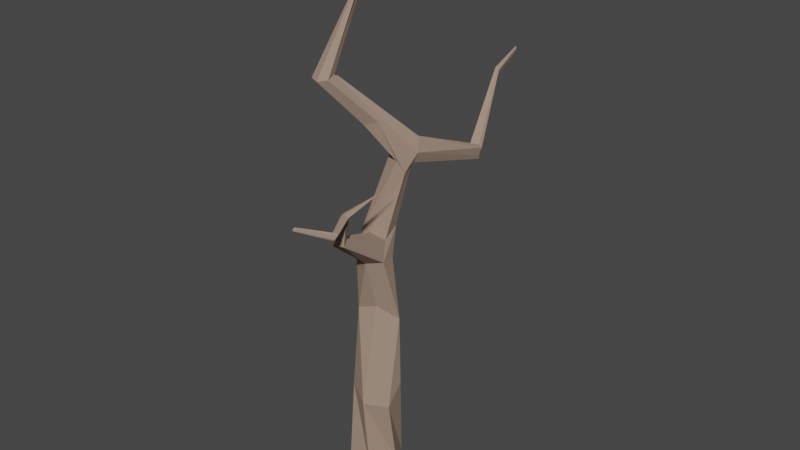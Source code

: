 # Source: deadtree2.blend  (saved by Blender 3.6.11; exported with 4.5.12 LTS)
import bpy
from mathutils import Matrix  # noqa: F401  (used for matrix-valued properties, if any)

bpy.ops.wm.read_factory_settings(use_empty=True)
scene = bpy.context.scene
scene.name = 'Scene'

# ---- collections
col_collection = bpy.data.collections.new('Collection'); scene.collection.children.link(col_collection)

# ---- materials (node trees are filled in below, after node groups)
mat_branch = bpy.data.materials.new('Branch')
mat_branch.use_transparent_shadow = False

# ---- material node trees
mat_branch.use_nodes = True; mat_branch.node_tree.nodes.clear()
_N = mat_branch.node_tree.nodes; _L = mat_branch.node_tree.links
n0 = _N.new('ShaderNodeBsdfPrincipled'); n0.name = 'Principled BSDF'; n0.location = (10, 300)
n0.distribution = 'GGX'
n0.subsurface_method = 'RANDOM_WALK_SKIN'
n0.inputs[0].default_value = (0.3506, 0.2485, 0.187, 1.0)
n0.inputs[2].default_value = 1.0
n0.inputs[3].default_value = 1.45
n0.inputs[13].default_value = 0.2808
n0.inputs[27].default_value = (0.0, 0.0, 0.0, 1.0)
n0.inputs[28].default_value = 1.0
n1 = _N.new('ShaderNodeOutputMaterial'); n1.name = 'Material Output'; n1.location = (300, 300)
_L.new(n0.outputs[0], n1.inputs[0])
n1.is_active_output = True

# ---- world
world_world = bpy.data.worlds.new('World'); scene.world = world_world
world_world.use_nodes = True; world_world.node_tree.nodes.clear()
_N = world_world.node_tree.nodes; _L = world_world.node_tree.links
n0 = _N.new('ShaderNodeOutputWorld'); n0.name = 'World Output'; n0.location = (300, 300)
n1 = _N.new('ShaderNodeBackground'); n1.name = 'Background'; n1.location = (10, 300)
n1.inputs[0].default_value = (0.05088, 0.05088, 0.05088, 1.0)
_L.new(n1.outputs[0], n0.inputs[0])
n0.is_active_output = True
world_world.color = (0.05088, 0.05088, 0.05088)
world_world.use_sun_shadow = False
world_world.sun_shadow_jitter_overblur = 0.0

# ---- meshes
me_cylinder = bpy.data.meshes.new('Cylinder')
me_cylinder.from_pydata([(-0.4501, 0.8416, -0.2984), (0.2663, 0.7607, 3.535), (0.4564, 0.8814, 0.122), (0.9701, 0.2118, 3.629), (0.9065, 0.03976, 0.4204), (0.9993, -0.4484, 2.952), (0.4501, -0.8416, 0.2984), (0.2675, -0.9348, 3.04), (-0.4564, -0.8814, -0.122), (-0.4649, -0.5733, 3.376), (-0.9065, -0.03976, -0.4204), (-0.4655, 0.2744, 3.623), (0.4789, 0.7259, 5.923), (0.9066, 0.2291, 6.142), (0.3711, -0.3052, 6.678), (-0.2693, -0.4656, 6.474), (-0.6969, 0.03114, 6.256), (-0.4842, 0.6883, 6.241), (0.77, 0.04799, 8.505), (0.8718, -0.5178, 8.567), (0.4342, -0.8948, 8.541), (-0.1051, -0.7061, 8.452), (-0.2069, -0.1403, 8.39), (0.2307, 0.2367, 8.416), (1.119, 0.5755, 11.75), (1.155, 0.1905, 11.52), (0.9731, 0.01335, 11.94), (0.5666, 0.1761, 12.05), (0.3418, 0.5159, 11.72), (0.7602, 0.694, 11.64), (-0.06063, -1.547, 14.94), (-0.01621, -1.871, 14.84), (-0.2868, -2.07, 14.79), (-0.6018, -1.945, 14.82), (-0.6462, -1.621, 14.92), (-0.3756, -1.422, 14.98), (0.05227, -0.3891, 17.51), (0.122, -0.5636, 17.54), (0.0528, -0.5195, 17.65), (-0.01747, -0.4134, 17.44), (-0.1418, -0.3746, 17.34), (-0.01842, -0.2286, 17.4), (-0.6352, 0.05339, 18.91), (-0.6269, 0.009815, 18.91), (-0.6794, -0.05379, 18.94), (-0.7213, -0.03926, 18.93), (-0.7296, 0.004318, 18.93), (-0.696, 0.03336, 18.93), (1.291, 0.6723, 12.66), (1.332, 0.6142, 12.13), (-0.05839, -0.6082, 13.3), (0.6925, 0.5953, 12.44), (0.7171, -0.5342, 13.33), (0.3517, -0.7719, 13.22), (-0.436, -0.3758, 18.28), (-0.5436, -0.2679, 18.23), (-0.07921, -0.2848, 17.91), (-0.1096, -0.442, 17.86), (-0.373, -0.1428, 18.01), (-0.08507, -0.1771, 17.78), (1.89, 3.08, 11.25), (1.741, 3.087, 11.33), (1.93, 2.994, 11.4), (2.049, 2.976, 11.72), (1.675, 2.82, 11.74), (1.884, 3.04, 11.77), (1.493, 4.485, 13.69), (1.425, 4.438, 13.68), (1.565, 4.456, 13.66), (1.634, 4.371, 13.87), (1.5, 4.36, 13.93), (1.553, 4.399, 13.93), (1.415, 5.616, 14.18), (1.381, 5.592, 14.17), (1.452, 5.601, 14.16), (1.476, 5.561, 14.29), (1.419, 5.553, 14.3), (1.446, 5.573, 14.3), (-0.2638, 0.1752, 9.489), (0.1851, 0.5019, 9.581), (0.1819, -0.3504, 9.371), (-0.2387, -0.3902, 9.158), (0.7073, 0.3064, 9.56), (0.7325, -0.259, 9.229), (0.8002, -2.534, 9.981), (0.932, -2.403, 9.918), (0.6175, -2.533, 9.908), (0.5307, -2.255, 10.08), (0.8474, -2.15, 10.09), (0.5706, -2.187, 10.02), (1.08, -2.475, 11.08), (1.16, -2.413, 10.99), (0.9557, -2.514, 11.04), (0.8726, -2.297, 11.04), (1.08, -2.21, 11.0), (0.9242, -2.238, 11.06), (1.642, -1.727, 11.63), (1.662, -1.722, 11.62), (1.62, -1.729, 11.62), (1.617, -1.688, 11.61), (1.658, -1.683, 11.61), (1.639, -1.679, 11.61), (0.8036, -0.5436, 18.54), (0.7805, -0.4894, 18.53), (0.769, -0.5917, 18.53), (0.7267, -0.4273, 18.56), (0.7429, -0.3842, 18.55), (0.7131, -0.3479, 18.54), (0.9415, -0.04989, 19.12), (0.9277, -0.01754, 19.12), (0.9209, -0.07856, 19.12), (0.8956, 0.01954, 19.14), (0.9053, 0.04528, 19.13), (0.8875, 0.06696, 19.13), (1.065, -2.42, 10.83), (0.9899, -2.441, 10.78), (0.86, -2.229, 10.88), (0.9963, -2.231, 10.89), (0.8551, -2.515, 10.85), (0.7837, -2.311, 10.91), (1.459, -3.343, 10.74), (1.508, -3.267, 10.85), (1.431, -3.265, 10.92), (1.34, -3.306, 10.89), (1.408, -3.378, 10.71), (1.292, -3.392, 10.76), (0.799, -4.268, 11.19), (0.8074, -4.234, 11.25), (0.7607, -4.236, 11.27), (0.7204, -4.255, 11.24), (0.7787, -4.285, 11.16), (0.715, -4.293, 11.17), (1.798, -1.215, 11.82), (1.808, -1.213, 11.82), (1.788, -1.216, 11.82), (1.786, -1.197, 11.82), (1.806, -1.195, 11.82), (1.797, -1.193, 11.82)], [], [(0, 1, 3, 2), (2, 3, 5, 4), (4, 5, 7, 6), (6, 7, 9, 8), (11, 9, 16, 17), (8, 9, 11, 10), (10, 11, 1, 0), (0, 2, 4, 6, 8, 10), (12, 17, 23, 18), (3, 1, 12, 13), (7, 5, 14, 15), (1, 11, 17, 12), (9, 7, 15, 16), (5, 3, 13, 14), (79, 78, 28, 29), (16, 15, 21, 22), (14, 13, 19, 20), (17, 16, 22, 23), (15, 14, 20, 21), (13, 12, 18, 19), (49, 48, 35, 30), (81, 80, 26, 27), (83, 82, 24, 25), (82, 79, 29, 24), (78, 81, 27, 28), (80, 83, 25, 26), (35, 34, 40, 41), (51, 50, 33, 34), (53, 52, 31, 32), (48, 51, 34, 35), (50, 53, 32, 33), (52, 49, 30, 31), (55, 54, 45, 46), (33, 32, 38, 39), (31, 30, 36, 37), (30, 35, 41, 36), (34, 33, 39, 40), (32, 31, 37, 38), (43, 42, 47, 46, 45, 44), (57, 56, 43, 44), (58, 55, 46, 47), (54, 57, 44, 45), (56, 59, 42, 43), (59, 58, 47, 42), (25, 24, 49, 52), (27, 26, 53, 50), (49, 24, 62, 63), (26, 25, 52, 53), (28, 27, 50, 51), (28, 51, 64, 61), (36, 41, 58, 59), (56, 57, 105, 106), (39, 38, 57, 54), (41, 40, 55, 58), (36, 59, 107, 103), (40, 39, 54, 55), (60, 61, 67, 66), (63, 62, 68, 69), (48, 49, 63, 65), (29, 28, 61, 60), (24, 29, 60, 62), (51, 48, 65, 64), (68, 66, 72, 74), (67, 70, 76, 73), (64, 65, 71, 70), (61, 64, 70, 67), (62, 60, 66, 68), (65, 63, 69, 71), (72, 73, 76, 77), (74, 72, 77, 75), (71, 69, 75, 77), (69, 68, 74, 75), (66, 67, 73, 72), (70, 71, 77, 76), (83, 80, 89, 88), (22, 21, 81, 78), (18, 23, 79, 82), (19, 18, 82, 83), (80, 81, 87, 89), (23, 22, 78, 79), (117, 116, 95, 94), (91, 90, 122, 121), (20, 19, 85, 84), (19, 83, 88, 85), (81, 21, 86, 87), (21, 20, 84, 86), (93, 92, 98, 99), (95, 93, 99, 101), (114, 117, 94, 91), (92, 118, 125, 123), (116, 119, 93, 95), (119, 118, 92, 93), (97, 100, 136, 133), (100, 101, 137, 136), (90, 91, 97, 96), (94, 95, 101, 100), (91, 94, 100, 97), (92, 90, 96, 98), (103, 107, 113, 109), (106, 105, 111, 112), (37, 36, 103, 102), (38, 37, 102, 104), (59, 56, 106, 107), (57, 38, 104, 105), (108, 109, 113, 112), (110, 108, 112, 111), (105, 104, 110, 111), (102, 103, 109, 108), (107, 106, 112, 113), (104, 102, 108, 110), (87, 86, 118, 119), (89, 87, 119, 116), (86, 84, 115, 118), (85, 88, 117, 114), (84, 85, 114, 115), (88, 89, 116, 117), (124, 120, 126, 130), (121, 122, 128, 127), (115, 114, 120, 124), (114, 91, 121, 120), (118, 115, 124, 125), (90, 92, 123, 122), (130, 126, 127, 128), (131, 130, 128, 129), (123, 125, 131, 129), (122, 123, 129, 128), (120, 121, 127, 126), (125, 124, 130, 131), (132, 133, 136, 137), (134, 132, 137, 135), (98, 96, 132, 134), (101, 99, 135, 137), (99, 98, 134, 135), (96, 97, 133, 132)])
_uv = me_cylinder.uv_layers.new(name='UVMap')
_uv.uv.foreach_set('vector', [1.0, 0.5, 1.0, 1.0, 0.8333, 1.0, 0.8333, 0.5, 0.8333, 0.5, 0.8333, 1.0, 0.6667, 1.0, 0.6667, 0.5, 0.6667, 0.5, 0.6667, 1.0, 0.5, 1.0, 0.5, 0.5, 0.5, 0.5, 0.5, 1.0, 0.3333, 1.0, 0.3333, 0.5, 0.1667, 1.0, 0.3333, 1.0, 0.3333, 1.0, 0.1667, 1.0, 0.3333, 0.5, 0.3333, 1.0, 0.1667, 1.0, 0.1667, 0.5, 0.1667, 0.5, 0.1667, 1.0, -8.941e-08, 1.0, -8.941e-08, 0.5, 0.75, 0.49, 0.9578, 0.37, 0.9578, 0.13, 0.75, 0.01, 0.5422, 0.13, 0.5422, 0.37, -8.941e-08, 1.0, 0.1667, 1.0, 0.1667, 1.0, -8.941e-08, 1.0, 0.8333, 1.0, 1.0, 1.0, 1.0, 1.0, 0.8333, 1.0, 0.5, 1.0, 0.6667, 1.0, 0.6667, 1.0, 0.5, 1.0, -8.941e-08, 1.0, 0.1667, 1.0, 0.1667, 1.0, -8.941e-08, 1.0, 0.3333, 1.0, 0.5, 1.0, 0.5, 1.0, 0.3333, 1.0, 0.6667, 1.0, 0.8333, 1.0, 0.8333, 1.0, 0.6667, 1.0, 0.1667, 1.0, 0.3333, 1.0, 0.3333, 1.0, 0.1667, 1.0, 0.3333, 1.0, 0.5, 1.0, 0.5, 1.0, 0.3333, 1.0, 0.6667, 1.0, 0.8333, 1.0, 0.8333, 1.0, 0.6667, 1.0, 0.1667, 1.0, 0.3333, 1.0, 0.3333, 1.0, 0.1667, 1.0, 0.5, 1.0, 0.6667, 1.0, 0.6667, 1.0, 0.5, 1.0, 0.8333, 1.0, 1.0, 1.0, 1.0, 1.0, 0.8333, 1.0, -8.941e-08, 1.0, 0.1667, 1.0, 0.1667, 1.0, -8.941e-08, 1.0, 0.5, 1.0, 0.6667, 1.0, 0.6667, 1.0, 0.5, 1.0, 0.8333, 1.0, 1.0, 1.0, 1.0, 1.0, 0.8333, 1.0, -8.941e-08, 1.0, 0.1667, 1.0, 0.1667, 1.0, -8.941e-08, 1.0, 0.3333, 1.0, 0.5, 1.0, 0.5, 1.0, 0.3333, 1.0, 0.6667, 1.0, 0.8333, 1.0, 0.8333, 1.0, 0.6667, 1.0, 0.1667, 1.0, 0.3333, 1.0, 0.3333, 1.0, 0.1667, 1.0, 0.3333, 1.0, 0.5, 1.0, 0.5, 1.0, 0.3333, 1.0, 0.6667, 1.0, 0.8333, 1.0, 0.8333, 1.0, 0.6667, 1.0, 0.1667, 1.0, 0.3333, 1.0, 0.3333, 1.0, 0.1667, 1.0, 0.5, 1.0, 0.6667, 1.0, 0.6667, 1.0, 0.5, 1.0, 0.8333, 1.0, 1.0, 1.0, 1.0, 1.0, 0.8333, 1.0, 0.3333, 1.0, 0.5, 1.0, 0.5, 1.0, 0.3333, 1.0, 0.5, 1.0, 0.6667, 1.0, 0.6667, 1.0, 0.5, 1.0, 0.8333, 1.0, 1.0, 1.0, 1.0, 1.0, 0.8333, 1.0, -8.941e-08, 1.0, 0.1667, 1.0, 0.1667, 1.0, -8.941e-08, 1.0, 0.3333, 1.0, 0.5, 1.0, 0.5, 1.0, 0.3333, 1.0, 0.6667, 1.0, 0.8333, 1.0, 0.8333, 1.0, 0.6667, 1.0, 0.4578, 0.37, 0.25, 0.49, 0.04215, 0.37, 0.04215, 0.13, 0.25, 0.01, 0.4578, 0.13, 0.6667, 1.0, 0.8333, 1.0, 0.8333, 1.0, 0.6667, 1.0, 0.1667, 1.0, 0.3333, 1.0, 0.3333, 1.0, 0.1667, 1.0, 0.5, 1.0, 0.6667, 1.0, 0.6667, 1.0, 0.5, 1.0, 0.8333, 1.0, 1.0, 1.0, 1.0, 1.0, 0.8333, 1.0, -8.941e-08, 1.0, 0.1667, 1.0, 0.1667, 1.0, -8.941e-08, 1.0, 0.8333, 1.0, 1.0, 1.0, 1.0, 1.0, 0.8333, 1.0, 0.5, 1.0, 0.6667, 1.0, 0.6667, 1.0, 0.5, 1.0, 1.0, 1.0, 1.0, 1.0, 1.0, 1.0, 1.0, 1.0, 0.6667, 1.0, 0.8333, 1.0, 0.8333, 1.0, 0.6667, 1.0, 0.3333, 1.0, 0.5, 1.0, 0.5, 1.0, 0.3333, 1.0, 0.3333, 1.0, 0.3333, 1.0, 0.3333, 1.0, 0.3333, 1.0, -8.941e-08, 1.0, 0.1667, 1.0, 0.1667, 1.0, -8.941e-08, 1.0, 0.8333, 1.0, 0.6667, 1.0, 0.6667, 1.0, 0.8333, 1.0, 0.5, 1.0, 0.6667, 1.0, 0.6667, 1.0, 0.5, 1.0, 0.1667, 1.0, 0.3333, 1.0, 0.3333, 1.0, 0.1667, 1.0, -8.941e-08, 1.0, -8.941e-08, 1.0, -8.941e-08, 1.0, -8.941e-08, 1.0, 0.3333, 1.0, 0.5, 1.0, 0.5, 1.0, 0.3333, 1.0, 0.1667, 1.0, 0.3333, 1.0, 0.3333, 1.0, 0.1667, 1.0, 1.0, 1.0, 1.0, 1.0, 1.0, 1.0, 1.0, 1.0, 0.1667, 1.0, -8.941e-08, 1.0, -8.941e-08, 1.0, 0.1667, 1.0, 0.1667, 1.0, 0.3333, 1.0, 0.3333, 1.0, 0.1667, 1.0, -8.941e-08, 1.0, 0.1667, 1.0, 0.1667, 1.0, -8.941e-08, 1.0, 0.3333, 1.0, 0.1667, 1.0, 0.1667, 1.0, 0.3333, 1.0, -8.941e-08, 1.0, 0.1667, 1.0, 0.1667, 1.0, -8.941e-08, 1.0, 0.3333, 1.0, 0.3333, 1.0, 0.3333, 1.0, 0.3333, 1.0, 0.3333, 1.0, 0.1667, 1.0, 0.1667, 1.0, 0.3333, 1.0, 0.3333, 1.0, 0.3333, 1.0, 0.3333, 1.0, 0.3333, 1.0, -8.941e-08, 1.0, 0.1667, 1.0, 0.1667, 1.0, -8.941e-08, 1.0, 0.1667, 1.0, -8.941e-08, 1.0, -8.941e-08, 1.0, 0.1667, 1.0, 0.1667, 1.0, 0.3333, 1.0, 0.3333, 1.0, 0.1667, 1.0, -8.941e-08, 1.0, 0.1667, 1.0, 0.1667, 1.0, -8.941e-08, 1.0, 0.1667, 1.0, -8.941e-08, 1.0, -8.941e-08, 1.0, 0.1667, 1.0, 1.0, 1.0, 1.0, 1.0, 1.0, 1.0, 1.0, 1.0, 0.1667, 1.0, 0.3333, 1.0, 0.3333, 1.0, 0.1667, 1.0, 0.3333, 1.0, 0.1667, 1.0, 0.1667, 1.0, 0.3333, 1.0, 0.8333, 1.0, 0.6667, 1.0, 0.6667, 1.0, 0.8333, 1.0, 0.3333, 1.0, 0.5, 1.0, 0.5, 1.0, 0.3333, 1.0, -8.941e-08, 1.0, 0.1667, 1.0, 0.1667, 1.0, -8.941e-08, 1.0, 0.8333, 1.0, 1.0, 1.0, 1.0, 1.0, 0.8333, 1.0, 0.6667, 1.0, 0.5, 1.0, 0.5, 1.0, 0.6667, 1.0, 0.1667, 1.0, 0.3333, 1.0, 0.3333, 1.0, 0.1667, 1.0, 0.8333, 1.0, 0.6667, 1.0, 0.6667, 1.0, 0.8333, 1.0, 0.8333, 1.0, 0.6667, 1.0, 0.6667, 1.0, 0.8333, 1.0, 0.6667, 1.0, 0.8333, 1.0, 0.8333, 1.0, 0.6667, 1.0, 0.8333, 1.0, 0.8333, 1.0, 0.8333, 1.0, 0.8333, 1.0, 0.5, 1.0, 0.5, 1.0, 0.5, 1.0, 0.5, 1.0, 0.5, 1.0, 0.6667, 1.0, 0.6667, 1.0, 0.5, 1.0, 0.5, 1.0, 0.5, 1.0, 0.5, 1.0, 0.5, 1.0, 0.6667, 1.0, 0.5, 1.0, 0.5, 1.0, 0.6667, 1.0, 0.8333, 1.0, 0.8333, 1.0, 0.8333, 1.0, 0.8333, 1.0, 0.5, 1.0, 0.5, 1.0, 0.5, 1.0, 0.5, 1.0, 0.6667, 1.0, 0.5, 1.0, 0.5, 1.0, 0.6667, 1.0, 0.5, 1.0, 0.5, 1.0, 0.5, 1.0, 0.5, 1.0, 0.8333, 1.0, 0.8333, 1.0, 0.8333, 1.0, 0.8333, 1.0, 0.8333, 1.0, 0.6667, 1.0, 0.6667, 1.0, 0.8333, 1.0, 0.6667, 1.0, 0.8333, 1.0, 0.8333, 1.0, 0.6667, 1.0, 0.8333, 1.0, 0.6667, 1.0, 0.6667, 1.0, 0.8333, 1.0, 0.8333, 1.0, 0.8333, 1.0, 0.8333, 1.0, 0.8333, 1.0, 0.5, 1.0, 0.6667, 1.0, 0.6667, 1.0, 0.5, 1.0, -8.941e-08, 1.0, -8.941e-08, 1.0, -8.941e-08, 1.0, -8.941e-08, 1.0, 0.8333, 1.0, 0.6667, 1.0, 0.6667, 1.0, 0.8333, 1.0, 0.8333, 1.0, 1.0, 1.0, 1.0, 1.0, 0.8333, 1.0, 0.6667, 1.0, 0.8333, 1.0, 0.8333, 1.0, 0.6667, 1.0, 1.0, 1.0, 0.8333, 1.0, 0.8333, 1.0, 1.0, 1.0, 0.6667, 1.0, 0.6667, 1.0, 0.6667, 1.0, 0.6667, 1.0, 0.8333, 1.0, 1.0, 1.0, 1.0, 1.0, 0.8333, 1.0, 0.6667, 1.0, 0.8333, 1.0, 0.8333, 1.0, 0.6667, 1.0, 0.6667, 1.0, 0.6667, 1.0, 0.6667, 1.0, 0.6667, 1.0, 0.8333, 1.0, 1.0, 1.0, 1.0, 1.0, 0.8333, 1.0, 1.0, 1.0, 0.8333, 1.0, 0.8333, 1.0, 1.0, 1.0, 0.6667, 1.0, 0.8333, 1.0, 0.8333, 1.0, 0.6667, 1.0, 0.5, 1.0, 0.5, 1.0, 0.5, 1.0, 0.5, 1.0, 0.6667, 1.0, 0.5, 1.0, 0.5, 1.0, 0.6667, 1.0, 0.5, 1.0, 0.6667, 1.0, 0.6667, 1.0, 0.5, 1.0, 0.8333, 1.0, 0.8333, 1.0, 0.8333, 1.0, 0.8333, 1.0, 0.6667, 1.0, 0.8333, 1.0, 0.8333, 1.0, 0.6667, 1.0, 0.8333, 1.0, 0.6667, 1.0, 0.6667, 1.0, 0.8333, 1.0, 0.6667, 1.0, 0.8333, 1.0, 0.8333, 1.0, 0.6667, 1.0, 0.8333, 1.0, 0.6667, 1.0, 0.6667, 1.0, 0.8333, 1.0, 0.6667, 1.0, 0.8333, 1.0, 0.8333, 1.0, 0.6667, 1.0, 0.8333, 1.0, 0.8333, 1.0, 0.8333, 1.0, 0.8333, 1.0, 0.5, 1.0, 0.6667, 1.0, 0.6667, 1.0, 0.5, 1.0, 0.6667, 1.0, 0.5, 1.0, 0.5, 1.0, 0.6667, 1.0, 0.6667, 1.0, 0.8333, 1.0, 0.8333, 1.0, 0.6667, 1.0, 0.5, 1.0, 0.6667, 1.0, 0.6667, 1.0, 0.5, 1.0, 0.5, 1.0, 0.5, 1.0, 0.5, 1.0, 0.5, 1.0, 0.6667, 1.0, 0.5, 1.0, 0.5, 1.0, 0.6667, 1.0, 0.8333, 1.0, 0.8333, 1.0, 0.8333, 1.0, 0.8333, 1.0, 0.5, 1.0, 0.6667, 1.0, 0.6667, 1.0, 0.5, 1.0, 0.6667, 1.0, 0.8333, 1.0, 0.8333, 1.0, 0.6667, 1.0, 0.5, 1.0, 0.6667, 1.0, 0.6667, 1.0, 0.5, 1.0, 0.5, 1.0, 0.6667, 1.0, 0.6667, 1.0, 0.5, 1.0, 0.6667, 1.0, 0.5, 1.0, 0.5, 1.0, 0.6667, 1.0, 0.5, 1.0, 0.5, 1.0, 0.5, 1.0, 0.5, 1.0, 0.6667, 1.0, 0.8333, 1.0, 0.8333, 1.0, 0.6667, 1.0])
me_cylinder.materials.append(mat_branch)
me_cylinder.update()

# ---- objects
ob_tree = bpy.data.objects.new('Tree', me_cylinder)

# ---- transforms, parenting, visibility, modifiers, constraints
ob_tree.location = (0.0, 0.0, 0.0)
ob_tree.scale = (0.2213, 0.2213, 0.2213)

# ---- collection membership
col_collection.objects.link(ob_tree)

# ---- scene / render settings (as saved in the file)
scene.frame_start = 1; scene.frame_end = 250; scene.frame_set(1)
scene.render.engine = 'BLENDER_EEVEE_NEXT'
scene.cycles.sampling_pattern = 'TABULATED_SOBOL'
scene.view_settings.view_transform = 'Filmic'
bpy.context.view_layer.update()

# ---- added for rendering (the .blend has no active camera and no usable light): camera, sun
cam_auto = bpy.data.cameras.new('AutoCamera')
cam_auto.lens = 50.0
cam_auto.sensor_width = 36.0
cam_auto.clip_end = 1000.0
ob_auto_camera = bpy.data.objects.new('AutoCamera', cam_auto)
scene.collection.objects.link(ob_auto_camera)
ob_auto_camera.location = (4.65587, -5.28898, 5.69437)
ob_auto_camera.rotation_euler = (1.09748, -7.21219e-08, 0.694738)
scene.camera = ob_auto_camera
light_auto_sun = bpy.data.lights.new('AutoSun', 'SUN')
light_auto_sun.energy = 3.0
light_auto_sun.angle = 0.0523599
ob_auto_sun = bpy.data.objects.new('AutoSun', light_auto_sun)
scene.collection.objects.link(ob_auto_sun)
ob_auto_sun.rotation_euler = (0.872665, 0.174533, 0.523599)
bpy.context.view_layer.update()

